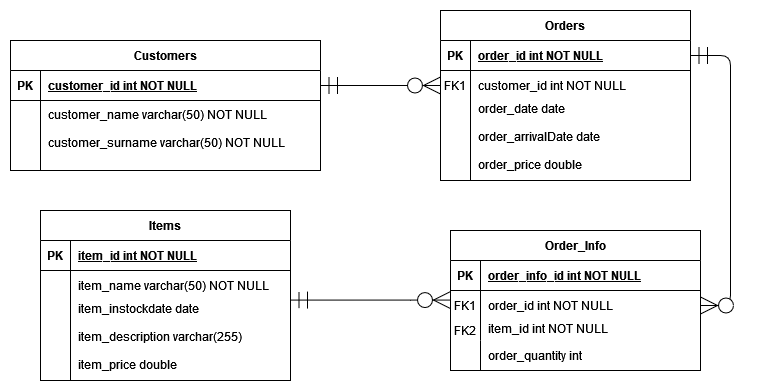

The diagram above was exported from draw.io. Its source (the exported page's mxGraphModel, read from the mxfile embedded in the PNG):
<mxGraphModel dx="2062" dy="1112" grid="1" gridSize="10" guides="1" tooltips="1" connect="1" arrows="1" fold="1" page="1" pageScale="1" pageWidth="850" pageHeight="1100" math="0" shadow="0" extFonts="Permanent Marker^https://fonts.googleapis.com/css?family=Permanent+Marker">
  <root>
    <mxCell id="0" />
    <mxCell id="1" parent="0" />
    <mxCell id="C-vyLk0tnHw3VtMMgP7b-1" value="" style="edgeStyle=entityRelationEdgeStyle;endArrow=ERzeroToMany;startArrow=ERmandOne;endFill=1;startFill=0;endSize=15;startSize=15;" parent="1" source="C-vyLk0tnHw3VtMMgP7b-24" target="C-vyLk0tnHw3VtMMgP7b-6" edge="1">
      <mxGeometry width="100" height="100" relative="1" as="geometry">
        <mxPoint x="340" y="720" as="sourcePoint" />
        <mxPoint x="440" y="620" as="targetPoint" />
      </mxGeometry>
    </mxCell>
    <mxCell id="C-vyLk0tnHw3VtMMgP7b-12" value="" style="edgeStyle=entityRelationEdgeStyle;endArrow=ERzeroToMany;startArrow=ERmandOne;endFill=1;startFill=0;endSize=15;startSize=15;" parent="1" source="C-vyLk0tnHw3VtMMgP7b-3" target="C-vyLk0tnHw3VtMMgP7b-17" edge="1">
      <mxGeometry width="100" height="100" relative="1" as="geometry">
        <mxPoint x="400" y="180" as="sourcePoint" />
        <mxPoint x="460" y="205" as="targetPoint" />
      </mxGeometry>
    </mxCell>
    <mxCell id="C-vyLk0tnHw3VtMMgP7b-2" value="Orders" style="shape=table;startSize=30;container=1;collapsible=1;childLayout=tableLayout;fixedRows=1;rowLines=0;fontStyle=1;align=center;resizeLast=1;" parent="1" vertex="1">
      <mxGeometry x="500" y="40" width="250" height="170" as="geometry" />
    </mxCell>
    <mxCell id="C-vyLk0tnHw3VtMMgP7b-3" value="" style="shape=partialRectangle;collapsible=0;dropTarget=0;pointerEvents=0;fillColor=none;points=[[0,0.5],[1,0.5]];portConstraint=eastwest;top=0;left=0;right=0;bottom=1;" parent="C-vyLk0tnHw3VtMMgP7b-2" vertex="1">
      <mxGeometry y="30" width="250" height="30" as="geometry" />
    </mxCell>
    <mxCell id="C-vyLk0tnHw3VtMMgP7b-4" value="PK" style="shape=partialRectangle;overflow=hidden;connectable=0;fillColor=none;top=0;left=0;bottom=0;right=0;fontStyle=1;" parent="C-vyLk0tnHw3VtMMgP7b-3" vertex="1">
      <mxGeometry width="30" height="30" as="geometry">
        <mxRectangle width="30" height="30" as="alternateBounds" />
      </mxGeometry>
    </mxCell>
    <mxCell id="C-vyLk0tnHw3VtMMgP7b-5" value="order_id int NOT NULL " style="shape=partialRectangle;overflow=hidden;connectable=0;fillColor=none;top=0;left=0;bottom=0;right=0;align=left;spacingLeft=6;fontStyle=5;" parent="C-vyLk0tnHw3VtMMgP7b-3" vertex="1">
      <mxGeometry x="30" width="220" height="30" as="geometry">
        <mxRectangle width="220" height="30" as="alternateBounds" />
      </mxGeometry>
    </mxCell>
    <mxCell id="C-vyLk0tnHw3VtMMgP7b-6" value="" style="shape=partialRectangle;collapsible=0;dropTarget=0;pointerEvents=0;fillColor=none;points=[[0,0.5],[1,0.5]];portConstraint=eastwest;top=0;left=0;right=0;bottom=0;" parent="C-vyLk0tnHw3VtMMgP7b-2" vertex="1">
      <mxGeometry y="60" width="250" height="30" as="geometry" />
    </mxCell>
    <mxCell id="C-vyLk0tnHw3VtMMgP7b-7" value="FK1" style="shape=partialRectangle;overflow=hidden;connectable=0;fillColor=none;top=0;left=0;bottom=0;right=0;" parent="C-vyLk0tnHw3VtMMgP7b-6" vertex="1">
      <mxGeometry width="30" height="30" as="geometry">
        <mxRectangle width="30" height="30" as="alternateBounds" />
      </mxGeometry>
    </mxCell>
    <mxCell id="C-vyLk0tnHw3VtMMgP7b-8" value="customer_id int NOT NULL" style="shape=partialRectangle;overflow=hidden;connectable=0;fillColor=none;top=0;left=0;bottom=0;right=0;align=left;spacingLeft=6;" parent="C-vyLk0tnHw3VtMMgP7b-6" vertex="1">
      <mxGeometry x="30" width="220" height="30" as="geometry">
        <mxRectangle width="220" height="30" as="alternateBounds" />
      </mxGeometry>
    </mxCell>
    <mxCell id="C-vyLk0tnHw3VtMMgP7b-9" value="" style="shape=partialRectangle;collapsible=0;dropTarget=0;pointerEvents=0;fillColor=none;points=[[0,0.5],[1,0.5]];portConstraint=eastwest;top=0;left=0;right=0;bottom=0;" parent="C-vyLk0tnHw3VtMMgP7b-2" vertex="1">
      <mxGeometry y="90" width="250" height="80" as="geometry" />
    </mxCell>
    <mxCell id="C-vyLk0tnHw3VtMMgP7b-10" value="" style="shape=partialRectangle;overflow=hidden;connectable=0;fillColor=none;top=0;left=0;bottom=0;right=0;" parent="C-vyLk0tnHw3VtMMgP7b-9" vertex="1">
      <mxGeometry width="30" height="80" as="geometry">
        <mxRectangle width="30" height="80" as="alternateBounds" />
      </mxGeometry>
    </mxCell>
    <mxCell id="C-vyLk0tnHw3VtMMgP7b-11" value="order_date date&#10;&#10;order_arrivalDate date&#10;&#10;order_price double&#10;&#10;&#10;" style="shape=partialRectangle;overflow=hidden;connectable=0;fillColor=none;top=0;left=0;bottom=0;right=0;align=left;spacingLeft=6;" parent="C-vyLk0tnHw3VtMMgP7b-9" vertex="1">
      <mxGeometry x="30" width="220" height="80" as="geometry">
        <mxRectangle width="220" height="80" as="alternateBounds" />
      </mxGeometry>
    </mxCell>
    <mxCell id="C-vyLk0tnHw3VtMMgP7b-13" value="Order_Info" style="shape=table;startSize=30;container=1;collapsible=1;childLayout=tableLayout;fixedRows=1;rowLines=0;fontStyle=1;align=center;resizeLast=1;" parent="1" vertex="1">
      <mxGeometry x="510" y="260" width="250" height="140" as="geometry" />
    </mxCell>
    <mxCell id="C-vyLk0tnHw3VtMMgP7b-14" value="" style="shape=partialRectangle;collapsible=0;dropTarget=0;pointerEvents=0;fillColor=none;points=[[0,0.5],[1,0.5]];portConstraint=eastwest;top=0;left=0;right=0;bottom=1;" parent="C-vyLk0tnHw3VtMMgP7b-13" vertex="1">
      <mxGeometry y="30" width="250" height="30" as="geometry" />
    </mxCell>
    <mxCell id="C-vyLk0tnHw3VtMMgP7b-15" value="PK" style="shape=partialRectangle;overflow=hidden;connectable=0;fillColor=none;top=0;left=0;bottom=0;right=0;fontStyle=1;" parent="C-vyLk0tnHw3VtMMgP7b-14" vertex="1">
      <mxGeometry width="30" height="30" as="geometry">
        <mxRectangle width="30" height="30" as="alternateBounds" />
      </mxGeometry>
    </mxCell>
    <mxCell id="C-vyLk0tnHw3VtMMgP7b-16" value="order_info_id int NOT NULL " style="shape=partialRectangle;overflow=hidden;connectable=0;fillColor=none;top=0;left=0;bottom=0;right=0;align=left;spacingLeft=6;fontStyle=5;" parent="C-vyLk0tnHw3VtMMgP7b-14" vertex="1">
      <mxGeometry x="30" width="220" height="30" as="geometry">
        <mxRectangle width="220" height="30" as="alternateBounds" />
      </mxGeometry>
    </mxCell>
    <mxCell id="C-vyLk0tnHw3VtMMgP7b-17" value="" style="shape=partialRectangle;collapsible=0;dropTarget=0;pointerEvents=0;fillColor=none;points=[[0,0.5],[1,0.5]];portConstraint=eastwest;top=0;left=0;right=0;bottom=0;" parent="C-vyLk0tnHw3VtMMgP7b-13" vertex="1">
      <mxGeometry y="60" width="250" height="30" as="geometry" />
    </mxCell>
    <mxCell id="C-vyLk0tnHw3VtMMgP7b-18" value="FK1" style="shape=partialRectangle;overflow=hidden;connectable=0;fillColor=none;top=0;left=0;bottom=0;right=0;" parent="C-vyLk0tnHw3VtMMgP7b-17" vertex="1">
      <mxGeometry width="30" height="30" as="geometry">
        <mxRectangle width="30" height="30" as="alternateBounds" />
      </mxGeometry>
    </mxCell>
    <mxCell id="C-vyLk0tnHw3VtMMgP7b-19" value="order_id int NOT NULL" style="shape=partialRectangle;overflow=hidden;connectable=0;fillColor=none;top=0;left=0;bottom=0;right=0;align=left;spacingLeft=6;" parent="C-vyLk0tnHw3VtMMgP7b-17" vertex="1">
      <mxGeometry x="30" width="220" height="30" as="geometry">
        <mxRectangle width="220" height="30" as="alternateBounds" />
      </mxGeometry>
    </mxCell>
    <mxCell id="C-vyLk0tnHw3VtMMgP7b-20" value="" style="shape=partialRectangle;collapsible=0;dropTarget=0;pointerEvents=0;fillColor=none;points=[[0,0.5],[1,0.5]];portConstraint=eastwest;top=0;left=0;right=0;bottom=0;" parent="C-vyLk0tnHw3VtMMgP7b-13" vertex="1">
      <mxGeometry y="90" width="250" height="20" as="geometry" />
    </mxCell>
    <mxCell id="C-vyLk0tnHw3VtMMgP7b-21" value="FK2" style="shape=partialRectangle;overflow=hidden;connectable=0;fillColor=none;top=0;left=0;bottom=0;right=0;" parent="C-vyLk0tnHw3VtMMgP7b-20" vertex="1">
      <mxGeometry width="30" height="20" as="geometry">
        <mxRectangle width="30" height="20" as="alternateBounds" />
      </mxGeometry>
    </mxCell>
    <mxCell id="C-vyLk0tnHw3VtMMgP7b-22" value="item_id int NOT NULL&#10;&#10;order_quantity int&#10;" style="shape=partialRectangle;overflow=hidden;connectable=0;fillColor=none;top=0;left=0;bottom=0;right=0;align=left;spacingLeft=6;" parent="C-vyLk0tnHw3VtMMgP7b-20" vertex="1">
      <mxGeometry x="30" width="220" height="20" as="geometry">
        <mxRectangle width="220" height="20" as="alternateBounds" />
      </mxGeometry>
    </mxCell>
    <mxCell id="C-vyLk0tnHw3VtMMgP7b-23" value="Customers" style="shape=table;startSize=30;container=1;collapsible=1;childLayout=tableLayout;fixedRows=1;rowLines=0;fontStyle=1;align=center;resizeLast=1;" parent="1" vertex="1">
      <mxGeometry x="70" y="70" width="310" height="130" as="geometry" />
    </mxCell>
    <mxCell id="C-vyLk0tnHw3VtMMgP7b-24" value="" style="shape=partialRectangle;collapsible=0;dropTarget=0;pointerEvents=0;fillColor=none;points=[[0,0.5],[1,0.5]];portConstraint=eastwest;top=0;left=0;right=0;bottom=1;" parent="C-vyLk0tnHw3VtMMgP7b-23" vertex="1">
      <mxGeometry y="30" width="310" height="30" as="geometry" />
    </mxCell>
    <mxCell id="C-vyLk0tnHw3VtMMgP7b-25" value="PK" style="shape=partialRectangle;overflow=hidden;connectable=0;fillColor=none;top=0;left=0;bottom=0;right=0;fontStyle=1;" parent="C-vyLk0tnHw3VtMMgP7b-24" vertex="1">
      <mxGeometry width="30" height="30" as="geometry">
        <mxRectangle width="30" height="30" as="alternateBounds" />
      </mxGeometry>
    </mxCell>
    <mxCell id="C-vyLk0tnHw3VtMMgP7b-26" value="customer_id int NOT NULL " style="shape=partialRectangle;overflow=hidden;connectable=0;fillColor=none;top=0;left=0;bottom=0;right=0;align=left;spacingLeft=6;fontStyle=5;" parent="C-vyLk0tnHw3VtMMgP7b-24" vertex="1">
      <mxGeometry x="30" width="280" height="30" as="geometry">
        <mxRectangle width="280" height="30" as="alternateBounds" />
      </mxGeometry>
    </mxCell>
    <mxCell id="C-vyLk0tnHw3VtMMgP7b-27" value="" style="shape=partialRectangle;collapsible=0;dropTarget=0;pointerEvents=0;fillColor=none;points=[[0,0.5],[1,0.5]];portConstraint=eastwest;top=0;left=0;right=0;bottom=0;" parent="C-vyLk0tnHw3VtMMgP7b-23" vertex="1">
      <mxGeometry y="60" width="310" height="70" as="geometry" />
    </mxCell>
    <mxCell id="C-vyLk0tnHw3VtMMgP7b-28" value="" style="shape=partialRectangle;overflow=hidden;connectable=0;fillColor=none;top=0;left=0;bottom=0;right=0;" parent="C-vyLk0tnHw3VtMMgP7b-27" vertex="1">
      <mxGeometry width="30" height="70" as="geometry">
        <mxRectangle width="30" height="70" as="alternateBounds" />
      </mxGeometry>
    </mxCell>
    <mxCell id="C-vyLk0tnHw3VtMMgP7b-29" value="customer_name varchar(50) NOT NULL&#10;&#10;customer_surname varchar(50) NOT NULL&#10;" style="shape=partialRectangle;overflow=hidden;connectable=0;fillColor=none;top=0;left=0;bottom=0;right=0;align=left;spacingLeft=6;" parent="C-vyLk0tnHw3VtMMgP7b-27" vertex="1">
      <mxGeometry x="30" width="280" height="70" as="geometry">
        <mxRectangle width="280" height="70" as="alternateBounds" />
      </mxGeometry>
    </mxCell>
    <mxCell id="5lp5n30R5-uouEF9ycJF-5" value="order_quantity int" style="shape=partialRectangle;overflow=hidden;connectable=0;fillColor=none;top=0;left=0;bottom=0;right=0;align=left;spacingLeft=6;" parent="1" vertex="1">
      <mxGeometry x="540" y="370" width="220" height="30" as="geometry">
        <mxRectangle width="220" height="30" as="alternateBounds" />
      </mxGeometry>
    </mxCell>
    <mxCell id="5lp5n30R5-uouEF9ycJF-7" value="" style="endArrow=none;html=1;rounded=0;startSize=15;endSize=15;" parent="1" edge="1">
      <mxGeometry width="50" height="50" relative="1" as="geometry">
        <mxPoint x="540" y="400" as="sourcePoint" />
        <mxPoint x="540" y="370" as="targetPoint" />
      </mxGeometry>
    </mxCell>
    <mxCell id="5lp5n30R5-uouEF9ycJF-8" value="Items" style="shape=table;startSize=30;container=1;collapsible=1;childLayout=tableLayout;fixedRows=1;rowLines=0;fontStyle=1;align=center;resizeLast=1;" parent="1" vertex="1">
      <mxGeometry x="100" y="240" width="250" height="170" as="geometry" />
    </mxCell>
    <mxCell id="5lp5n30R5-uouEF9ycJF-9" value="" style="shape=partialRectangle;collapsible=0;dropTarget=0;pointerEvents=0;fillColor=none;points=[[0,0.5],[1,0.5]];portConstraint=eastwest;top=0;left=0;right=0;bottom=1;" parent="5lp5n30R5-uouEF9ycJF-8" vertex="1">
      <mxGeometry y="30" width="250" height="30" as="geometry" />
    </mxCell>
    <mxCell id="5lp5n30R5-uouEF9ycJF-10" value="PK" style="shape=partialRectangle;overflow=hidden;connectable=0;fillColor=none;top=0;left=0;bottom=0;right=0;fontStyle=1;" parent="5lp5n30R5-uouEF9ycJF-9" vertex="1">
      <mxGeometry width="30" height="30" as="geometry">
        <mxRectangle width="30" height="30" as="alternateBounds" />
      </mxGeometry>
    </mxCell>
    <mxCell id="5lp5n30R5-uouEF9ycJF-11" value="item_id int NOT NULL " style="shape=partialRectangle;overflow=hidden;connectable=0;fillColor=none;top=0;left=0;bottom=0;right=0;align=left;spacingLeft=6;fontStyle=5;" parent="5lp5n30R5-uouEF9ycJF-9" vertex="1">
      <mxGeometry x="30" width="220" height="30" as="geometry">
        <mxRectangle width="220" height="30" as="alternateBounds" />
      </mxGeometry>
    </mxCell>
    <mxCell id="5lp5n30R5-uouEF9ycJF-12" value="" style="shape=partialRectangle;collapsible=0;dropTarget=0;pointerEvents=0;fillColor=none;points=[[0,0.5],[1,0.5]];portConstraint=eastwest;top=0;left=0;right=0;bottom=0;" parent="5lp5n30R5-uouEF9ycJF-8" vertex="1">
      <mxGeometry y="60" width="250" height="30" as="geometry" />
    </mxCell>
    <mxCell id="5lp5n30R5-uouEF9ycJF-13" value="" style="shape=partialRectangle;overflow=hidden;connectable=0;fillColor=none;top=0;left=0;bottom=0;right=0;" parent="5lp5n30R5-uouEF9ycJF-12" vertex="1">
      <mxGeometry width="30" height="30" as="geometry">
        <mxRectangle width="30" height="30" as="alternateBounds" />
      </mxGeometry>
    </mxCell>
    <mxCell id="5lp5n30R5-uouEF9ycJF-14" value="item_name varchar(50) NOT NULL" style="shape=partialRectangle;overflow=hidden;connectable=0;fillColor=none;top=0;left=0;bottom=0;right=0;align=left;spacingLeft=6;" parent="5lp5n30R5-uouEF9ycJF-12" vertex="1">
      <mxGeometry x="30" width="220" height="30" as="geometry">
        <mxRectangle width="220" height="30" as="alternateBounds" />
      </mxGeometry>
    </mxCell>
    <mxCell id="5lp5n30R5-uouEF9ycJF-15" value="" style="shape=partialRectangle;collapsible=0;dropTarget=0;pointerEvents=0;fillColor=none;points=[[0,0.5],[1,0.5]];portConstraint=eastwest;top=0;left=0;right=0;bottom=0;" parent="5lp5n30R5-uouEF9ycJF-8" vertex="1">
      <mxGeometry y="90" width="250" height="80" as="geometry" />
    </mxCell>
    <mxCell id="5lp5n30R5-uouEF9ycJF-16" value="" style="shape=partialRectangle;overflow=hidden;connectable=0;fillColor=none;top=0;left=0;bottom=0;right=0;" parent="5lp5n30R5-uouEF9ycJF-15" vertex="1">
      <mxGeometry width="30" height="80" as="geometry">
        <mxRectangle width="30" height="80" as="alternateBounds" />
      </mxGeometry>
    </mxCell>
    <mxCell id="5lp5n30R5-uouEF9ycJF-17" value="item_instockdate date&#10;&#10;item_description varchar(255)&#10;&#10;item_price double&#10;&#10;&#10;" style="shape=partialRectangle;overflow=hidden;connectable=0;fillColor=none;top=0;left=0;bottom=0;right=0;align=left;spacingLeft=6;" parent="5lp5n30R5-uouEF9ycJF-15" vertex="1">
      <mxGeometry x="30" width="220" height="80" as="geometry">
        <mxRectangle width="220" height="80" as="alternateBounds" />
      </mxGeometry>
    </mxCell>
    <mxCell id="5lp5n30R5-uouEF9ycJF-25" value="" style="edgeStyle=entityRelationEdgeStyle;endArrow=ERzeroToMany;startArrow=ERmandOne;endFill=1;startFill=0;endSize=15;startSize=15;entryX=0;entryY=0.319;entryDx=0;entryDy=0;entryPerimeter=0;" parent="1" target="C-vyLk0tnHw3VtMMgP7b-17" edge="1">
      <mxGeometry width="100" height="100" relative="1" as="geometry">
        <mxPoint x="350" y="329.58000000000004" as="sourcePoint" />
        <mxPoint x="470" y="329.58000000000004" as="targetPoint" />
      </mxGeometry>
    </mxCell>
  </root>
</mxGraphModel>